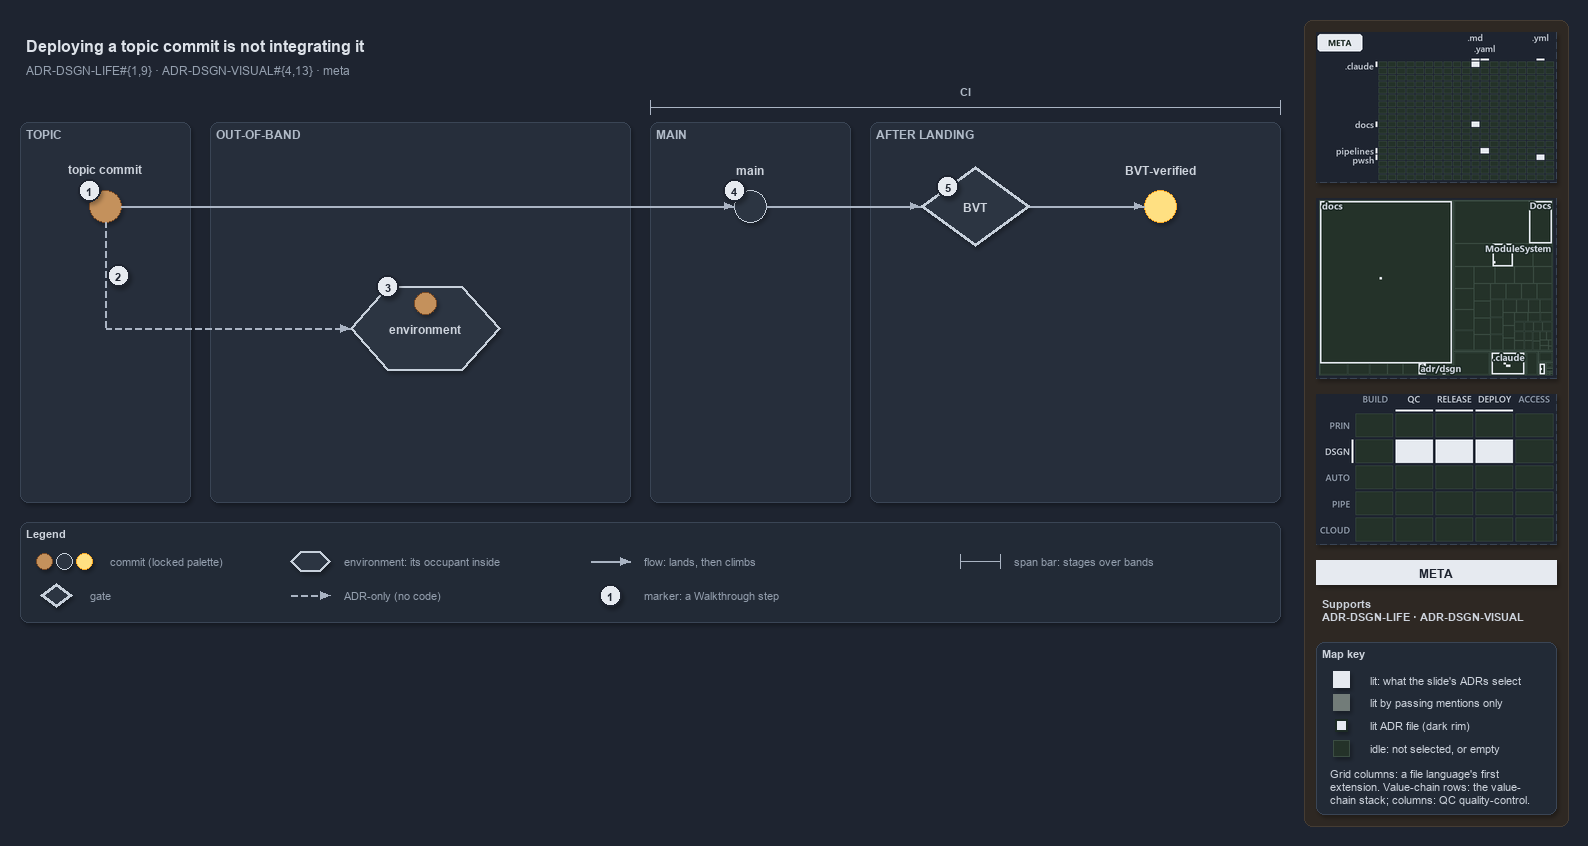

The diagram above was exported from draw.io. Its source (the exported page's mxGraphModel, read from the mxfile embedded in the PNG):
<mxGraphModel dx="1024" dy="768" grid="0" gridSize="10" guides="1" tooltips="1" connect="1" arrows="1" fold="1" page="1" pageScale="1" pageWidth="1572" pageHeight="630" background="#1E2430" math="0" shadow="1">
  <root>
    <mxCell id="0" />
    <mxCell id="1" parent="0" />
    <mxCell id="sidebar-bg" value="" style="rounded=1;arcSize=2;html=1;fillColor=#2E2823;strokeColor=#453C33;shadow=0;" vertex="1" parent="1">
      <mxGeometry x="1304" y="4" width="264" height="806" as="geometry" />
    </mxCell>
    <mxCell id="title" value="Deploying a topic commit is not integrating it" style="text;html=1;align=left;verticalAlign=middle;fontSize=16;fontStyle=1;fontColor=#DDE2E9;" vertex="1" parent="1">
      <mxGeometry x="20" y="14" width="1260" height="30" as="geometry" />
    </mxCell>
    <mxCell id="subtitle" value="ADR-DSGN-LIFE#{1,9} &amp;#183; ADR-DSGN-VISUAL#{4,13} &amp;#183; meta" style="text;html=1;align=left;verticalAlign=middle;fontSize=12;fontColor=#949FAE;" vertex="1" parent="1">
      <mxGeometry x="20" y="44" width="1240" height="20" as="geometry" />
    </mxCell>
    <mxCell id="band-topic" value="TOPIC" style="rounded=1;html=1;arcSize=3;fillColor=#262E3B;strokeColor=#3A4555;verticalAlign=top;align=left;spacingLeft=8;fontStyle=1;fontSize=12;fontColor=#B0BAC7;" vertex="1" parent="1">
      <mxGeometry x="20" y="106" width="170" height="380" as="geometry" />
    </mxCell>
    <mxCell id="band-oob" value="OUT-OF-BAND" style="rounded=1;html=1;arcSize=3;fillColor=#262E3B;strokeColor=#3A4555;verticalAlign=top;align=left;spacingLeft=8;fontStyle=1;fontSize=12;fontColor=#B0BAC7;" vertex="1" parent="1">
      <mxGeometry x="210" y="106" width="420" height="380" as="geometry" />
    </mxCell>
    <mxCell id="band-main" value="MAIN" style="rounded=1;html=1;arcSize=3;fillColor=#262E3B;strokeColor=#3A4555;verticalAlign=top;align=left;spacingLeft=8;fontStyle=1;fontSize=12;fontColor=#B0BAC7;" vertex="1" parent="1">
      <mxGeometry x="650" y="106" width="200" height="380" as="geometry" />
    </mxCell>
    <mxCell id="band-after" value="AFTER LANDING" style="rounded=1;html=1;arcSize=3;fillColor=#262E3B;strokeColor=#3A4555;verticalAlign=top;align=left;spacingLeft=8;fontStyle=1;fontSize=12;fontColor=#B0BAC7;" vertex="1" parent="1">
      <mxGeometry x="870" y="106" width="410" height="380" as="geometry" />
    </mxCell>
    <mxCell id="span-ci" value="" style="shape=crossbar;whiteSpace=wrap;html=1;rounded=1;fillColor=none;strokeColor=#AAB4C3;strokeWidth=1.5;" vertex="1" parent="1">
      <mxGeometry x="650" y="84" width="630" height="14" as="geometry" />
    </mxCell>
    <mxCell id="span-ci-label" value="CI" style="text;html=1;align=center;verticalAlign=middle;fontSize=11;fontStyle=1;fontColor=#B0BAC7;labelBackgroundColor=#262E3B;" vertex="1" parent="1">
      <mxGeometry x="935" y="66" width="60" height="16" as="geometry" />
    </mxCell>
    <mxCell id="c-topic" value="" style="ellipse;html=1;fillColor=#C4915C;strokeColor=#7A4B25;strokeWidth=1.5;fontStyle=1;fontSize=11;fontColor=#CDD3DC;" vertex="1" parent="1">
      <mxGeometry x="89" y="174" width="32" height="32" as="geometry" />
    </mxCell>
    <mxCell id="c-topic-name" value="topic commit" style="text;html=1;align=center;verticalAlign=middle;fontSize=12;fontStyle=1;fontColor=#CDD3DC;" vertex="1" parent="1">
      <mxGeometry x="25" y="144" width="160" height="18" as="geometry" />
    </mxCell>
    <mxCell id="c-main" value="" style="ellipse;html=1;fillColor=#2C3542;strokeColor=#C7D0DB;strokeWidth=1.5;fontStyle=1;fontSize=11;fontColor=#CDD3DC;" vertex="1" parent="1">
      <mxGeometry x="734" y="174" width="32" height="32" as="geometry" />
    </mxCell>
    <mxCell id="c-main-name" value="main" style="text;html=1;align=center;verticalAlign=middle;fontSize=12;fontStyle=1;fontColor=#CDD3DC;" vertex="1" parent="1">
      <mxGeometry x="670" y="144" width="160" height="18" as="geometry" />
    </mxCell>
    <mxCell id="edge-topic-main" value="" style="edgeStyle=orthogonalEdgeStyle;rounded=1;html=1;endArrow=block;strokeColor=#AAB4C3;fontColor=#CDD3DC;shadow=0;" edge="1" parent="1" source="c-topic" target="c-main">
      <mxGeometry relative="1" as="geometry" />
    </mxCell>
    <mxCell id="g-bvt" value="&lt;b&gt;BVT&lt;/b&gt;" style="rhombus;whiteSpace=wrap;html=1;fillColor=#2C3542;strokeColor=#C7D0DB;strokeWidth=3;fontSize=12;fontColor=#CDD3DC;" vertex="1" parent="1">
      <mxGeometry x="920" y="150" width="110" height="80" as="geometry" />
    </mxCell>
    <mxCell id="c-yellow" value="" style="ellipse;html=1;fillColor=#FFE082;strokeColor=#F9A825;strokeWidth=1.5;fontStyle=1;fontSize=11;fontColor=#CDD3DC;" vertex="1" parent="1">
      <mxGeometry x="1144" y="174" width="32" height="32" as="geometry" />
    </mxCell>
    <mxCell id="c-yellow-name" value="BVT-verified" style="text;html=1;align=center;verticalAlign=middle;fontSize=12;fontStyle=1;fontColor=#CDD3DC;" vertex="1" parent="1">
      <mxGeometry x="1080" y="144" width="160" height="18" as="geometry" />
    </mxCell>
    <mxCell id="edge-main-bvt" value="" style="edgeStyle=orthogonalEdgeStyle;rounded=1;html=1;endArrow=block;strokeColor=#AAB4C3;fontColor=#CDD3DC;shadow=0;" edge="1" parent="1" source="c-main" target="g-bvt">
      <mxGeometry relative="1" as="geometry" />
    </mxCell>
    <mxCell id="edge-bvt-yellow" value="" style="edgeStyle=orthogonalEdgeStyle;rounded=1;html=1;endArrow=block;strokeColor=#AAB4C3;fontColor=#CDD3DC;shadow=0;" edge="1" parent="1" source="g-bvt" target="c-yellow">
      <mxGeometry relative="1" as="geometry" />
    </mxCell>
    <mxCell id="port-topic-r2" value="" style="text;html=1;strokeColor=none;fillColor=none;" vertex="1" parent="1">
      <mxGeometry x="105" y="312" width="1" height="1" as="geometry" />
    </mxCell>
    <mxCell id="edge-topic-bus" value="" style="edgeStyle=orthogonalEdgeStyle;rounded=1;html=1;endArrow=block;strokeColor=#AAB4C3;endArrow=none;dashed=1;fontColor=#CDD3DC;shadow=0;" edge="1" parent="1" source="c-topic" target="port-topic-r2">
      <mxGeometry relative="1" as="geometry" />
    </mxCell>
    <mxCell id="e-env" value="&lt;b&gt;environment&lt;/b&gt;" style="shape=hexagon;perimeter=hexagonPerimeter2;whiteSpace=wrap;html=1;fillColor=#2C3542;strokeColor=#C7D0DB;strokeWidth=2;fontColor=#CDD3DC;fontSize=12;" vertex="1" parent="1">
      <mxGeometry x="350" y="270" width="150" height="84" as="geometry" />
    </mxCell>
    <mxCell id="c-occupant" value="" style="ellipse;html=1;fillColor=#C4915C;strokeColor=#7A4B25;strokeWidth=1.5;fontStyle=1;fontSize=11;fontColor=#CDD3DC;" vertex="1" parent="1">
      <mxGeometry x="414" y="276" width="22" height="22" as="geometry" />
    </mxCell>
    <mxCell id="edge-bus-env" value="" style="edgeStyle=orthogonalEdgeStyle;rounded=1;html=1;endArrow=block;strokeColor=#AAB4C3;dashed=1;fontColor=#CDD3DC;shadow=0;" edge="1" parent="1" source="port-topic-r2" target="e-env">
      <mxGeometry relative="1" as="geometry" />
    </mxCell>
    <mxCell id="mark-1" value="1" style="ellipse;html=1;fillColor=#E6EAF0;strokeColor=#1E2430;strokeWidth=2;fontColor=#1E2430;fontStyle=1;fontSize=11;" vertex="1" parent="1">
      <mxGeometry x="78" y="163" width="22" height="22" as="geometry" />
    </mxCell>
    <mxCell id="mark-2" value="2" style="ellipse;html=1;fillColor=#E6EAF0;strokeColor=#1E2430;strokeWidth=2;fontColor=#1E2430;fontStyle=1;fontSize=11;" vertex="1" parent="1">
      <mxGeometry x="107" y="248" width="22" height="22" as="geometry" />
    </mxCell>
    <mxCell id="mark-3" value="3" style="ellipse;html=1;fillColor=#E6EAF0;strokeColor=#1E2430;strokeWidth=2;fontColor=#1E2430;fontStyle=1;fontSize=11;" vertex="1" parent="1">
      <mxGeometry x="376.5" y="259" width="22" height="22" as="geometry" />
    </mxCell>
    <mxCell id="mark-4" value="4" style="ellipse;html=1;fillColor=#E6EAF0;strokeColor=#1E2430;strokeWidth=2;fontColor=#1E2430;fontStyle=1;fontSize=11;" vertex="1" parent="1">
      <mxGeometry x="723" y="163" width="22" height="22" as="geometry" />
    </mxCell>
    <mxCell id="mark-5" value="5" style="ellipse;html=1;fillColor=#E6EAF0;strokeColor=#1E2430;strokeWidth=2;fontColor=#1E2430;fontStyle=1;fontSize=11;" vertex="1" parent="1">
      <mxGeometry x="936.5" y="159" width="22" height="22" as="geometry" />
    </mxCell>
    <mxCell id="legend" value="&lt;b&gt;Legend&lt;/b&gt;" style="rounded=1;whiteSpace=wrap;html=1;arcSize=6;fillColor=#222A36;strokeColor=#3A4555;align=left;verticalAlign=top;spacing=8;fontSize=11;fontColor=#CDD3DC;" vertex="1" parent="1">
      <mxGeometry x="20" y="506" width="1260" height="100" as="geometry" />
    </mxCell>
    <mxCell id="legend-0-brown" value="" style="ellipse;html=1;fillColor=#C4915C;strokeColor=#7A4B25;strokeWidth=1.5;fontColor=#CDD3DC;" vertex="1" parent="1">
      <mxGeometry x="36" y="537" width="16" height="16" as="geometry" />
    </mxCell>
    <mxCell id="legend-0-grey" value="" style="ellipse;html=1;fillColor=#2C3542;strokeColor=#C7D0DB;strokeWidth=1.5;fontColor=#CDD3DC;" vertex="1" parent="1">
      <mxGeometry x="56" y="537" width="16" height="16" as="geometry" />
    </mxCell>
    <mxCell id="legend-0-yellow" value="" style="ellipse;html=1;fillColor=#FFE082;strokeColor=#F9A825;strokeWidth=1.5;fontColor=#CDD3DC;" vertex="1" parent="1">
      <mxGeometry x="76" y="537" width="16" height="16" as="geometry" />
    </mxCell>
    <mxCell id="legend-0-text" value="commit (locked palette)" style="text;html=1;align=left;verticalAlign=middle;fontSize=11;fontColor=#949FAE;" vertex="1" parent="1">
      <mxGeometry x="104" y="535" width="290" height="20" as="geometry" />
    </mxCell>
    <mxCell id="legend-1" value="" style="rhombus;whiteSpace=wrap;html=1;fillColor=#2C3542;strokeColor=#C7D0DB;strokeWidth=3;fontSize=12;fontColor=#CDD3DC;" vertex="1" parent="1">
      <mxGeometry x="40" y="567" width="32" height="24" as="geometry" />
    </mxCell>
    <mxCell id="legend-1-text" value="gate" style="text;html=1;align=left;verticalAlign=middle;fontSize=11;fontColor=#949FAE;" vertex="1" parent="1">
      <mxGeometry x="84" y="569" width="290" height="20" as="geometry" />
    </mxCell>
    <mxCell id="legend-2" value="" style="shape=hexagon;perimeter=hexagonPerimeter2;whiteSpace=wrap;html=1;fillColor=#2C3542;strokeColor=#C7D0DB;strokeWidth=2;fontColor=#CDD3DC;fontSize=12;" vertex="1" parent="1">
      <mxGeometry x="290" y="535" width="40" height="20" as="geometry" />
    </mxCell>
    <mxCell id="legend-2-text" value="environment: its occupant inside" style="text;html=1;align=left;verticalAlign=middle;fontSize=11;fontColor=#949FAE;" vertex="1" parent="1">
      <mxGeometry x="338" y="535" width="290" height="20" as="geometry" />
    </mxCell>
    <mxCell id="legend-3-a" value="" style="text;html=1;strokeColor=none;fillColor=none;" vertex="1" parent="1">
      <mxGeometry x="290" y="579" width="1" height="1" as="geometry" />
    </mxCell>
    <mxCell id="legend-3-b" value="" style="text;html=1;strokeColor=none;fillColor=none;" vertex="1" parent="1">
      <mxGeometry x="330" y="579" width="1" height="1" as="geometry" />
    </mxCell>
    <mxCell id="legend-3-edge" value="" style="edgeStyle=orthogonalEdgeStyle;rounded=1;html=1;endArrow=block;strokeColor=#AAB4C3;dashed=1;fontColor=#CDD3DC;shadow=0;" edge="1" parent="1" source="legend-3-a" target="legend-3-b">
      <mxGeometry relative="1" as="geometry" />
    </mxCell>
    <mxCell id="legend-3-text" value="ADR-only (no code)" style="text;html=1;align=left;verticalAlign=middle;fontSize=11;fontColor=#949FAE;" vertex="1" parent="1">
      <mxGeometry x="338" y="569" width="290" height="20" as="geometry" />
    </mxCell>
    <mxCell id="legend-4-a" value="" style="text;html=1;strokeColor=none;fillColor=none;" vertex="1" parent="1">
      <mxGeometry x="590" y="545" width="1" height="1" as="geometry" />
    </mxCell>
    <mxCell id="legend-4-b" value="" style="text;html=1;strokeColor=none;fillColor=none;" vertex="1" parent="1">
      <mxGeometry x="630" y="545" width="1" height="1" as="geometry" />
    </mxCell>
    <mxCell id="legend-4-edge" value="" style="edgeStyle=orthogonalEdgeStyle;rounded=1;html=1;endArrow=block;strokeColor=#AAB4C3;fontColor=#CDD3DC;shadow=0;" edge="1" parent="1" source="legend-4-a" target="legend-4-b">
      <mxGeometry relative="1" as="geometry" />
    </mxCell>
    <mxCell id="legend-4-text" value="flow: lands, then climbs" style="text;html=1;align=left;verticalAlign=middle;fontSize=11;fontColor=#949FAE;" vertex="1" parent="1">
      <mxGeometry x="638" y="535" width="290" height="20" as="geometry" />
    </mxCell>
    <mxCell id="legend-5" value="1" style="ellipse;html=1;fillColor=#E6EAF0;strokeColor=#1E2430;strokeWidth=2;fontColor=#1E2430;fontStyle=1;fontSize=11;" vertex="1" parent="1">
      <mxGeometry x="599" y="568" width="22" height="22" as="geometry" />
    </mxCell>
    <mxCell id="legend-5-text" value="marker: a Walkthrough step" style="text;html=1;align=left;verticalAlign=middle;fontSize=11;fontColor=#949FAE;" vertex="1" parent="1">
      <mxGeometry x="638" y="569" width="290" height="20" as="geometry" />
    </mxCell>
    <mxCell id="legend-6" value="" style="shape=crossbar;whiteSpace=wrap;html=1;rounded=1;fillColor=none;strokeColor=#AAB4C3;strokeWidth=1.5;" vertex="1" parent="1">
      <mxGeometry x="960" y="538" width="40" height="14" as="geometry" />
    </mxCell>
    <mxCell id="legend-6-text" value="span bar: stages over bands" style="text;html=1;align=left;verticalAlign=middle;fontSize=11;fontColor=#949FAE;" vertex="1" parent="1">
      <mxGeometry x="1008" y="535" width="290" height="20" as="geometry" />
    </mxCell>
    <mxCell id="minimap-grid" value="" style="shape=image;html=1;imageAspect=0;aspect=fixed;verticalLabelPosition=bottom;strokeColor=#3A4555;dashed=1;fillColor=#222A36;image=data:image/png,(base64 omitted: 9788 chars);" vertex="1" parent="1">
      <mxGeometry x="1316" y="16" width="240" height="150" as="geometry" />
    </mxCell>
    <mxCell id="minimap-tree" value="" style="shape=image;html=1;imageAspect=0;aspect=fixed;verticalLabelPosition=bottom;strokeColor=#3A4555;dashed=1;fillColor=#222A36;image=data:image/png,(base64 omitted: 15236 chars);" vertex="1" parent="1">
      <mxGeometry x="1316" y="182" width="240" height="180" as="geometry" />
    </mxCell>
    <mxCell id="minimap-chain" value="" style="shape=image;html=1;imageAspect=0;aspect=fixed;verticalLabelPosition=bottom;strokeColor=#3A4555;dashed=1;fillColor=#222A36;image=data:image/png,(base64 omitted: 13568 chars);" vertex="1" parent="1">
      <mxGeometry x="1316" y="378" width="240" height="150" as="geometry" />
    </mxCell>
    <mxCell id="lens-badge" value="META" style="rounded=0;whiteSpace=wrap;html=1;align=center;verticalAlign=middle;fontSize=12;fontStyle=1;fontColor=#1E2430;fillColor=#E6EAF0;strokeColor=none;" vertex="1" parent="1">
      <mxGeometry x="1316" y="544" width="240" height="24" as="geometry" />
    </mxCell>
    <mxCell id="supports" value="&lt;b&gt;Supports&lt;/b&gt;&lt;br&gt;ADR-DSGN-LIFE &amp;#183; ADR-DSGN-VISUAL" style="text;html=1;whiteSpace=wrap;align=left;verticalAlign=top;fontSize=11;fontColor=#CDD3DC;" vertex="1" parent="1">
      <mxGeometry x="1316" y="576" width="240" height="38" as="geometry" />
    </mxCell>
    <mxCell id="mapkey" value="&lt;b&gt;Map key&lt;/b&gt;" style="rounded=1;arcSize=6;whiteSpace=wrap;html=1;align=left;verticalAlign=top;fontSize=11;fontColor=#CDD3DC;fillColor=#222A36;strokeColor=#3A4555;spacingLeft=8;spacingTop=2;" vertex="1" parent="1">
      <mxGeometry x="1316" y="626" width="240" height="172" as="geometry" />
    </mxCell>
    <mxCell id="mapkey-lit" value="" style="rounded=0;html=1;fillColor=#E6EAF0;strokeColor=#E6EAF0;" vertex="1" parent="1">
      <mxGeometry x="1333.0" y="655.0" width="16" height="16" as="geometry" />
    </mxCell>
    <mxCell id="mapkey-lit-text" value="lit: what the slide's ADRs select" style="text;html=1;align=left;verticalAlign=middle;fontSize=11;fontColor=#CDD3DC;" vertex="1" parent="1">
      <mxGeometry x="1364" y="653" width="184" height="20" as="geometry" />
    </mxCell>
    <mxCell id="mapkey-touched" value="" style="rounded=0;html=1;fillColor=#727C79;strokeColor=#727C79;" vertex="1" parent="1">
      <mxGeometry x="1333.0" y="678.0" width="16" height="16" as="geometry" />
    </mxCell>
    <mxCell id="mapkey-touched-text" value="lit by passing mentions only" style="text;html=1;align=left;verticalAlign=middle;fontSize=11;fontColor=#CDD3DC;" vertex="1" parent="1">
      <mxGeometry x="1364" y="676" width="184" height="20" as="geometry" />
    </mxCell>
    <mxCell id="mapkey-adr" value="" style="rounded=0;html=1;fillColor=#E6EAF0;strokeColor=#1C2A24;strokeWidth=2;" vertex="1" parent="1">
      <mxGeometry x="1335.0" y="703.0" width="12" height="12" as="geometry" />
    </mxCell>
    <mxCell id="mapkey-adr-text" value="lit ADR file (dark rim)" style="text;html=1;align=left;verticalAlign=middle;fontSize=11;fontColor=#CDD3DC;" vertex="1" parent="1">
      <mxGeometry x="1364" y="699" width="184" height="20" as="geometry" />
    </mxCell>
    <mxCell id="mapkey-idle" value="" style="rounded=0;html=1;fillColor=#243229;strokeColor=#3B4D43;" vertex="1" parent="1">
      <mxGeometry x="1333.0" y="724.0" width="16" height="16" as="geometry" />
    </mxCell>
    <mxCell id="mapkey-idle-text" value="idle: not selected, or empty" style="text;html=1;align=left;verticalAlign=middle;fontSize=11;fontColor=#CDD3DC;" vertex="1" parent="1">
      <mxGeometry x="1364" y="722" width="184" height="20" as="geometry" />
    </mxCell>
    <mxCell id="mapkey-codes" value="Grid columns: a file language's first&lt;br&gt;extension. Value-chain rows: the value-&lt;br&gt;chain stack; columns: QC quality-control." style="text;html=1;align=left;verticalAlign=top;whiteSpace=wrap;fontSize=11;fontColor=#CDD3DC;" vertex="1" parent="1">
      <mxGeometry x="1324" y="746" width="224" height="46" as="geometry" />
    </mxCell>
  </root>
</mxGraphModel>